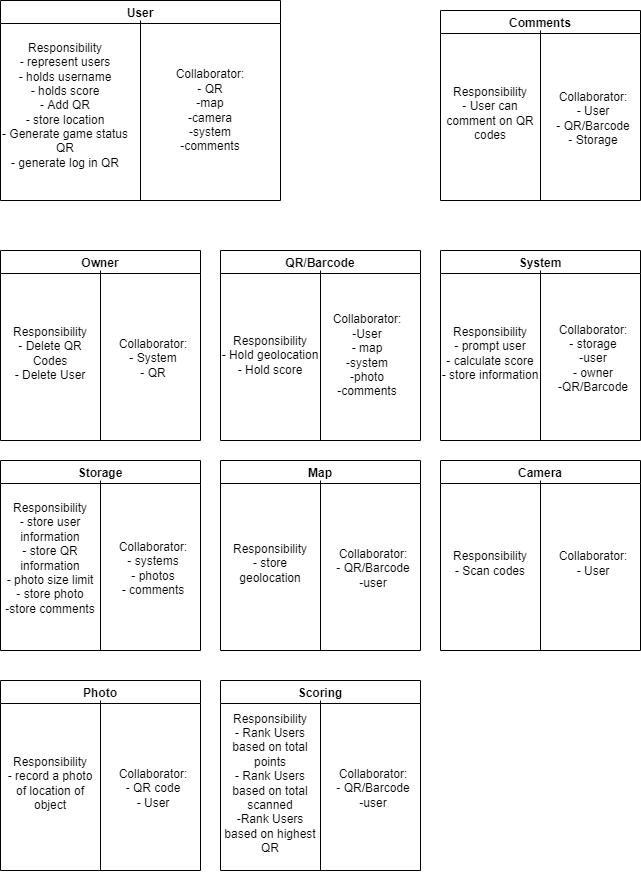

The diagram above was exported from draw.io. Its source (the exported page's mxGraphModel, read from the mxfile embedded in the PNG):
<mxGraphModel dx="1209" dy="749" grid="1" gridSize="10" guides="1" tooltips="1" connect="1" arrows="1" fold="1" page="1" pageScale="1" pageWidth="827" pageHeight="1169" math="0" shadow="0">
  <root>
    <mxCell id="0" />
    <mxCell id="1" parent="0" />
    <mxCell id="HL_2gq7p_ruz0s9KRsAx-3" value="User" style="swimlane;" parent="1" vertex="1">
      <mxGeometry x="120" y="70" width="280" height="200" as="geometry">
        <mxRectangle x="170" y="60" width="130" height="23" as="alternateBounds" />
      </mxGeometry>
    </mxCell>
    <mxCell id="HL_2gq7p_ruz0s9KRsAx-7" value="Collaborator:&lt;br&gt;- QR&lt;br&gt;-map&lt;br&gt;-camera&lt;br&gt;-system&lt;br&gt;-comments" style="text;html=1;strokeColor=none;fillColor=none;align=center;verticalAlign=middle;whiteSpace=wrap;rounded=0;" parent="HL_2gq7p_ruz0s9KRsAx-3" vertex="1">
      <mxGeometry x="140" y="20" width="140" height="180" as="geometry" />
    </mxCell>
    <mxCell id="HL_2gq7p_ruz0s9KRsAx-6" value="Responsibility&lt;br&gt;- represent users&lt;br&gt;- holds username&lt;br&gt;- holds score&lt;br&gt;- Add QR&lt;br&gt;- store location&lt;br&gt;- Generate game status QR&lt;br&gt;- generate log in QR" style="text;html=1;strokeColor=none;fillColor=none;align=center;verticalAlign=middle;whiteSpace=wrap;rounded=0;" parent="HL_2gq7p_ruz0s9KRsAx-3" vertex="1">
      <mxGeometry y="20" width="130" height="170" as="geometry" />
    </mxCell>
    <mxCell id="HL_2gq7p_ruz0s9KRsAx-4" value="" style="endArrow=none;html=1;rounded=0;exitX=0.5;exitY=1;exitDx=0;exitDy=0;entryX=0;entryY=0;entryDx=0;entryDy=0;" parent="HL_2gq7p_ruz0s9KRsAx-3" source="HL_2gq7p_ruz0s9KRsAx-3" target="HL_2gq7p_ruz0s9KRsAx-7" edge="1">
      <mxGeometry width="50" height="50" relative="1" as="geometry">
        <mxPoint x="224" y="350" as="sourcePoint" />
        <mxPoint x="140" y="30" as="targetPoint" />
      </mxGeometry>
    </mxCell>
    <mxCell id="HL_2gq7p_ruz0s9KRsAx-10" value="QR/Barcode" style="swimlane;" parent="1" vertex="1">
      <mxGeometry x="340" y="320" width="200" height="190" as="geometry">
        <mxRectangle x="170" y="60" width="130" height="23" as="alternateBounds" />
      </mxGeometry>
    </mxCell>
    <mxCell id="HL_2gq7p_ruz0s9KRsAx-11" value="Collaborator:&lt;br&gt;-User&lt;br&gt;- map&lt;br&gt;-system&lt;br&gt;-photo&lt;br&gt;-comments" style="text;html=1;strokeColor=none;fillColor=none;align=center;verticalAlign=middle;whiteSpace=wrap;rounded=0;" parent="HL_2gq7p_ruz0s9KRsAx-10" vertex="1">
      <mxGeometry x="100" y="20" width="94" height="170" as="geometry" />
    </mxCell>
    <mxCell id="HL_2gq7p_ruz0s9KRsAx-12" value="Responsibility&lt;br&gt;- Hold geolocation&lt;br&gt;- Hold score" style="text;html=1;strokeColor=none;fillColor=none;align=center;verticalAlign=middle;whiteSpace=wrap;rounded=0;" parent="HL_2gq7p_ruz0s9KRsAx-10" vertex="1">
      <mxGeometry y="20" width="100" height="170" as="geometry" />
    </mxCell>
    <mxCell id="HL_2gq7p_ruz0s9KRsAx-13" value="" style="endArrow=none;html=1;rounded=0;exitX=0.5;exitY=1;exitDx=0;exitDy=0;" parent="1" source="HL_2gq7p_ruz0s9KRsAx-10" edge="1">
      <mxGeometry width="50" height="50" relative="1" as="geometry">
        <mxPoint x="490" y="670" as="sourcePoint" />
        <mxPoint x="440" y="340" as="targetPoint" />
      </mxGeometry>
    </mxCell>
    <mxCell id="HL_2gq7p_ruz0s9KRsAx-19" value="System" style="swimlane;" parent="1" vertex="1">
      <mxGeometry x="560" y="320" width="200" height="190" as="geometry">
        <mxRectangle x="170" y="60" width="130" height="23" as="alternateBounds" />
      </mxGeometry>
    </mxCell>
    <mxCell id="HL_2gq7p_ruz0s9KRsAx-20" value="Collaborator:&lt;br&gt;- storage&lt;br&gt;-user&lt;br&gt;- owner&lt;br&gt;-QR/Barcode" style="text;html=1;strokeColor=none;fillColor=none;align=center;verticalAlign=middle;whiteSpace=wrap;rounded=0;" parent="HL_2gq7p_ruz0s9KRsAx-19" vertex="1">
      <mxGeometry x="106" y="30" width="94" height="155" as="geometry" />
    </mxCell>
    <mxCell id="HL_2gq7p_ruz0s9KRsAx-21" value="Responsibility&lt;br&gt;- prompt user&lt;br&gt;- calculate score&lt;br&gt;- store information" style="text;html=1;strokeColor=none;fillColor=none;align=center;verticalAlign=middle;whiteSpace=wrap;rounded=0;" parent="HL_2gq7p_ruz0s9KRsAx-19" vertex="1">
      <mxGeometry y="30" width="100" height="145" as="geometry" />
    </mxCell>
    <mxCell id="HL_2gq7p_ruz0s9KRsAx-22" value="" style="endArrow=none;html=1;rounded=0;exitX=0.5;exitY=1;exitDx=0;exitDy=0;" parent="1" source="HL_2gq7p_ruz0s9KRsAx-19" edge="1">
      <mxGeometry width="50" height="50" relative="1" as="geometry">
        <mxPoint x="710" y="670" as="sourcePoint" />
        <mxPoint x="660" y="340" as="targetPoint" />
      </mxGeometry>
    </mxCell>
    <mxCell id="HL_2gq7p_ruz0s9KRsAx-23" value="Storage" style="swimlane;" parent="1" vertex="1">
      <mxGeometry x="120" y="530" width="200" height="190" as="geometry">
        <mxRectangle x="170" y="60" width="130" height="23" as="alternateBounds" />
      </mxGeometry>
    </mxCell>
    <mxCell id="HL_2gq7p_ruz0s9KRsAx-24" value="Collaborator:&lt;br&gt;- systems&lt;br&gt;- photos&lt;br&gt;- comments" style="text;html=1;strokeColor=none;fillColor=none;align=center;verticalAlign=middle;whiteSpace=wrap;rounded=0;" parent="HL_2gq7p_ruz0s9KRsAx-23" vertex="1">
      <mxGeometry x="106" y="30" width="94" height="155" as="geometry" />
    </mxCell>
    <mxCell id="HL_2gq7p_ruz0s9KRsAx-25" value="Responsibility&lt;br&gt;- store user information&lt;br&gt;- store QR information&lt;br&gt;- photo size limit&lt;br&gt;- store photo&lt;br&gt;-store comments" style="text;html=1;strokeColor=none;fillColor=none;align=center;verticalAlign=middle;whiteSpace=wrap;rounded=0;" parent="HL_2gq7p_ruz0s9KRsAx-23" vertex="1">
      <mxGeometry y="20" width="100" height="155" as="geometry" />
    </mxCell>
    <mxCell id="HL_2gq7p_ruz0s9KRsAx-26" value="" style="endArrow=none;html=1;rounded=0;exitX=0.5;exitY=1;exitDx=0;exitDy=0;" parent="1" source="HL_2gq7p_ruz0s9KRsAx-23" edge="1">
      <mxGeometry width="50" height="50" relative="1" as="geometry">
        <mxPoint x="270" y="880" as="sourcePoint" />
        <mxPoint x="220" y="550" as="targetPoint" />
      </mxGeometry>
    </mxCell>
    <mxCell id="HL_2gq7p_ruz0s9KRsAx-27" value="Map" style="swimlane;" parent="1" vertex="1">
      <mxGeometry x="340" y="530" width="200" height="190" as="geometry">
        <mxRectangle x="170" y="60" width="130" height="23" as="alternateBounds" />
      </mxGeometry>
    </mxCell>
    <mxCell id="HL_2gq7p_ruz0s9KRsAx-28" value="Collaborator:&lt;br&gt;- QR/Barcode&lt;br&gt;-user" style="text;html=1;strokeColor=none;fillColor=none;align=center;verticalAlign=middle;whiteSpace=wrap;rounded=0;" parent="HL_2gq7p_ruz0s9KRsAx-27" vertex="1">
      <mxGeometry x="106" y="30" width="94" height="155" as="geometry" />
    </mxCell>
    <mxCell id="HL_2gq7p_ruz0s9KRsAx-29" value="Responsibility&lt;br&gt;- store geolocation" style="text;html=1;strokeColor=none;fillColor=none;align=center;verticalAlign=middle;whiteSpace=wrap;rounded=0;" parent="HL_2gq7p_ruz0s9KRsAx-27" vertex="1">
      <mxGeometry y="30" width="100" height="145" as="geometry" />
    </mxCell>
    <mxCell id="HL_2gq7p_ruz0s9KRsAx-30" value="" style="endArrow=none;html=1;rounded=0;exitX=0.5;exitY=1;exitDx=0;exitDy=0;" parent="1" source="HL_2gq7p_ruz0s9KRsAx-27" edge="1">
      <mxGeometry width="50" height="50" relative="1" as="geometry">
        <mxPoint x="490" y="880" as="sourcePoint" />
        <mxPoint x="440" y="550" as="targetPoint" />
      </mxGeometry>
    </mxCell>
    <mxCell id="HL_2gq7p_ruz0s9KRsAx-31" value="Camera" style="swimlane;" parent="1" vertex="1">
      <mxGeometry x="560" y="530" width="200" height="190" as="geometry">
        <mxRectangle x="170" y="60" width="130" height="23" as="alternateBounds" />
      </mxGeometry>
    </mxCell>
    <mxCell id="HL_2gq7p_ruz0s9KRsAx-32" value="Collaborator:&lt;br&gt;- User" style="text;html=1;strokeColor=none;fillColor=none;align=center;verticalAlign=middle;whiteSpace=wrap;rounded=0;" parent="HL_2gq7p_ruz0s9KRsAx-31" vertex="1">
      <mxGeometry x="106" y="20" width="94" height="165" as="geometry" />
    </mxCell>
    <mxCell id="HL_2gq7p_ruz0s9KRsAx-33" value="Responsibility&lt;br&gt;- Scan codes" style="text;html=1;strokeColor=none;fillColor=none;align=center;verticalAlign=middle;whiteSpace=wrap;rounded=0;" parent="HL_2gq7p_ruz0s9KRsAx-31" vertex="1">
      <mxGeometry y="30" width="100" height="145" as="geometry" />
    </mxCell>
    <mxCell id="HL_2gq7p_ruz0s9KRsAx-34" value="" style="endArrow=none;html=1;rounded=0;exitX=0.5;exitY=1;exitDx=0;exitDy=0;" parent="1" source="HL_2gq7p_ruz0s9KRsAx-31" edge="1">
      <mxGeometry width="50" height="50" relative="1" as="geometry">
        <mxPoint x="710" y="880" as="sourcePoint" />
        <mxPoint x="660" y="550" as="targetPoint" />
      </mxGeometry>
    </mxCell>
    <mxCell id="znkl0YIolekLPJDsWt6Z-1" value="Comments" style="swimlane;" parent="1" vertex="1">
      <mxGeometry x="560" y="80" width="200" height="190" as="geometry">
        <mxRectangle x="170" y="60" width="130" height="23" as="alternateBounds" />
      </mxGeometry>
    </mxCell>
    <mxCell id="znkl0YIolekLPJDsWt6Z-2" value="Collaborator:&lt;br&gt;- User&lt;br&gt;- QR/Barcode&lt;br&gt;- Storage" style="text;html=1;strokeColor=none;fillColor=none;align=center;verticalAlign=middle;whiteSpace=wrap;rounded=0;" parent="znkl0YIolekLPJDsWt6Z-1" vertex="1">
      <mxGeometry x="106" y="30" width="94" height="155" as="geometry" />
    </mxCell>
    <mxCell id="znkl0YIolekLPJDsWt6Z-3" value="Responsibility&lt;br&gt;- User can comment on QR codes&lt;br&gt;" style="text;html=1;strokeColor=none;fillColor=none;align=center;verticalAlign=middle;whiteSpace=wrap;rounded=0;" parent="znkl0YIolekLPJDsWt6Z-1" vertex="1">
      <mxGeometry y="30" width="100" height="145" as="geometry" />
    </mxCell>
    <mxCell id="znkl0YIolekLPJDsWt6Z-4" value="" style="endArrow=none;html=1;rounded=0;exitX=0.5;exitY=1;exitDx=0;exitDy=0;" parent="1" source="znkl0YIolekLPJDsWt6Z-1" edge="1">
      <mxGeometry width="50" height="50" relative="1" as="geometry">
        <mxPoint x="710" y="430" as="sourcePoint" />
        <mxPoint x="660" y="100" as="targetPoint" />
      </mxGeometry>
    </mxCell>
    <mxCell id="znkl0YIolekLPJDsWt6Z-5" value="Photo" style="swimlane;" parent="1" vertex="1">
      <mxGeometry x="120" y="750" width="200" height="190" as="geometry">
        <mxRectangle x="170" y="60" width="130" height="23" as="alternateBounds" />
      </mxGeometry>
    </mxCell>
    <mxCell id="znkl0YIolekLPJDsWt6Z-6" value="Collaborator:&lt;br&gt;- QR code&lt;br&gt;- User" style="text;html=1;strokeColor=none;fillColor=none;align=center;verticalAlign=middle;whiteSpace=wrap;rounded=0;" parent="znkl0YIolekLPJDsWt6Z-5" vertex="1">
      <mxGeometry x="106" y="30" width="94" height="155" as="geometry" />
    </mxCell>
    <mxCell id="znkl0YIolekLPJDsWt6Z-7" value="Responsibility&lt;br&gt;- record a photo of location of object" style="text;html=1;strokeColor=none;fillColor=none;align=center;verticalAlign=middle;whiteSpace=wrap;rounded=0;" parent="znkl0YIolekLPJDsWt6Z-5" vertex="1">
      <mxGeometry y="30" width="100" height="145" as="geometry" />
    </mxCell>
    <mxCell id="znkl0YIolekLPJDsWt6Z-8" value="" style="endArrow=none;html=1;rounded=0;exitX=0.5;exitY=1;exitDx=0;exitDy=0;" parent="1" source="znkl0YIolekLPJDsWt6Z-5" edge="1">
      <mxGeometry width="50" height="50" relative="1" as="geometry">
        <mxPoint x="270" y="1100" as="sourcePoint" />
        <mxPoint x="220" y="770" as="targetPoint" />
      </mxGeometry>
    </mxCell>
    <mxCell id="hZix66XGvm2RZYrB_D__-10" value="Owner" style="swimlane;" parent="1" vertex="1">
      <mxGeometry x="120" y="320" width="200" height="190" as="geometry">
        <mxRectangle x="170" y="60" width="130" height="23" as="alternateBounds" />
      </mxGeometry>
    </mxCell>
    <mxCell id="hZix66XGvm2RZYrB_D__-11" value="Collaborator:&lt;br&gt;- System&lt;br&gt;- QR" style="text;html=1;strokeColor=none;fillColor=none;align=center;verticalAlign=middle;whiteSpace=wrap;rounded=0;" parent="hZix66XGvm2RZYrB_D__-10" vertex="1">
      <mxGeometry x="106" y="30" width="94" height="155" as="geometry" />
    </mxCell>
    <mxCell id="hZix66XGvm2RZYrB_D__-12" value="Responsibility&lt;br&gt;- Delete QR Codes&lt;br&gt;- Delete User" style="text;html=1;strokeColor=none;fillColor=none;align=center;verticalAlign=middle;whiteSpace=wrap;rounded=0;" parent="hZix66XGvm2RZYrB_D__-10" vertex="1">
      <mxGeometry y="30" width="100" height="145" as="geometry" />
    </mxCell>
    <mxCell id="hZix66XGvm2RZYrB_D__-13" value="" style="endArrow=none;html=1;rounded=0;exitX=0.5;exitY=1;exitDx=0;exitDy=0;" parent="1" source="hZix66XGvm2RZYrB_D__-10" edge="1">
      <mxGeometry width="50" height="50" relative="1" as="geometry">
        <mxPoint x="270" y="670" as="sourcePoint" />
        <mxPoint x="220" y="340.0000000000001" as="targetPoint" />
      </mxGeometry>
    </mxCell>
    <mxCell id="K_M-Rp--5PGo7vRcrCzy-1" value="Scoring" style="swimlane;" parent="1" vertex="1">
      <mxGeometry x="340" y="750" width="200" height="190" as="geometry">
        <mxRectangle x="170" y="60" width="130" height="23" as="alternateBounds" />
      </mxGeometry>
    </mxCell>
    <mxCell id="K_M-Rp--5PGo7vRcrCzy-2" value="Collaborator:&lt;br&gt;- QR/Barcode&lt;br&gt;-user" style="text;html=1;strokeColor=none;fillColor=none;align=center;verticalAlign=middle;whiteSpace=wrap;rounded=0;" parent="K_M-Rp--5PGo7vRcrCzy-1" vertex="1">
      <mxGeometry x="106" y="30" width="94" height="155" as="geometry" />
    </mxCell>
    <mxCell id="K_M-Rp--5PGo7vRcrCzy-3" value="Responsibility&lt;br&gt;- Rank Users based on total points&lt;br&gt;- Rank Users based on total scanned&lt;br&gt;-Rank Users based on highest QR" style="text;html=1;strokeColor=none;fillColor=none;align=center;verticalAlign=middle;whiteSpace=wrap;rounded=0;" parent="K_M-Rp--5PGo7vRcrCzy-1" vertex="1">
      <mxGeometry y="30" width="100" height="145" as="geometry" />
    </mxCell>
    <mxCell id="K_M-Rp--5PGo7vRcrCzy-4" value="" style="endArrow=none;html=1;rounded=0;exitX=0.5;exitY=1;exitDx=0;exitDy=0;" parent="1" source="K_M-Rp--5PGo7vRcrCzy-1" edge="1">
      <mxGeometry width="50" height="50" relative="1" as="geometry">
        <mxPoint x="490" y="1100" as="sourcePoint" />
        <mxPoint x="440" y="770" as="targetPoint" />
      </mxGeometry>
    </mxCell>
  </root>
</mxGraphModel>